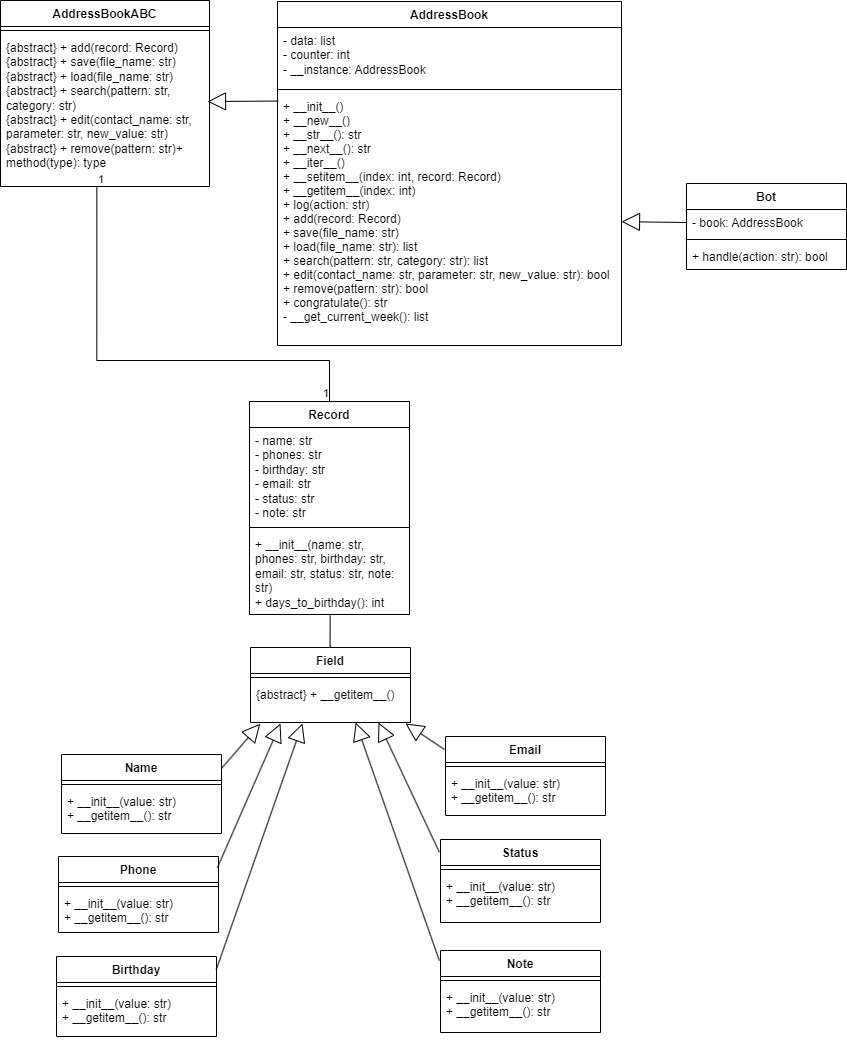

The diagram above was exported from draw.io. Its source (the exported page's mxGraphModel, read from the mxfile embedded in the PNG):
<mxGraphModel dx="1433" dy="628" grid="1" gridSize="1" guides="1" tooltips="1" connect="1" arrows="1" fold="1" page="1" pageScale="1" pageWidth="1169" pageHeight="1654" math="0" shadow="0">
  <root>
    <mxCell id="0" />
    <mxCell id="1" parent="0" />
    <mxCell id="PEEjNh0Dnh8z82PHgEGQ-38" value="Bot" style="swimlane;fontStyle=1;align=center;verticalAlign=top;childLayout=stackLayout;horizontal=1;startSize=26;horizontalStack=0;resizeParent=1;resizeParentMax=0;resizeLast=0;collapsible=1;marginBottom=0;" vertex="1" parent="1">
      <mxGeometry x="753" y="199" width="160" height="86" as="geometry" />
    </mxCell>
    <mxCell id="PEEjNh0Dnh8z82PHgEGQ-39" value="- book: AddressBook" style="text;strokeColor=none;fillColor=none;align=left;verticalAlign=top;spacingLeft=4;spacingRight=4;overflow=hidden;rotatable=0;points=[[0,0.5],[1,0.5]];portConstraint=eastwest;" vertex="1" parent="PEEjNh0Dnh8z82PHgEGQ-38">
      <mxGeometry y="26" width="160" height="26" as="geometry" />
    </mxCell>
    <mxCell id="PEEjNh0Dnh8z82PHgEGQ-40" value="" style="line;strokeWidth=1;fillColor=none;align=left;verticalAlign=middle;spacingTop=-1;spacingLeft=3;spacingRight=3;rotatable=0;labelPosition=right;points=[];portConstraint=eastwest;strokeColor=inherit;" vertex="1" parent="PEEjNh0Dnh8z82PHgEGQ-38">
      <mxGeometry y="52" width="160" height="8" as="geometry" />
    </mxCell>
    <mxCell id="PEEjNh0Dnh8z82PHgEGQ-41" value="+ handle(action: str): bool" style="text;strokeColor=none;fillColor=none;align=left;verticalAlign=top;spacingLeft=4;spacingRight=4;overflow=hidden;rotatable=0;points=[[0,0.5],[1,0.5]];portConstraint=eastwest;" vertex="1" parent="PEEjNh0Dnh8z82PHgEGQ-38">
      <mxGeometry y="60" width="160" height="26" as="geometry" />
    </mxCell>
    <mxCell id="PEEjNh0Dnh8z82PHgEGQ-42" value="AddressBookABC" style="swimlane;fontStyle=1;align=center;verticalAlign=top;childLayout=stackLayout;horizontal=1;startSize=26;horizontalStack=0;resizeParent=1;resizeParentMax=0;resizeLast=0;collapsible=1;marginBottom=0;" vertex="1" parent="1">
      <mxGeometry x="67" y="16" width="209" height="186" as="geometry" />
    </mxCell>
    <mxCell id="PEEjNh0Dnh8z82PHgEGQ-44" value="" style="line;strokeWidth=1;fillColor=none;align=left;verticalAlign=middle;spacingTop=-1;spacingLeft=3;spacingRight=3;rotatable=0;labelPosition=right;points=[];portConstraint=eastwest;strokeColor=inherit;" vertex="1" parent="PEEjNh0Dnh8z82PHgEGQ-42">
      <mxGeometry y="26" width="209" height="8" as="geometry" />
    </mxCell>
    <mxCell id="PEEjNh0Dnh8z82PHgEGQ-45" value="{abstract} + add(record: Record)&#10;    {abstract} + save(file_name: str)&#10;    {abstract} + load(file_name: str)&#10;    {abstract} + search(pattern: str, category: str)&#10;    {abstract} + edit(contact_name: str, parameter: str, new_value: str)&#10;    {abstract} + remove(pattern: str)+ method(type): type" style="text;strokeColor=none;fillColor=none;align=left;verticalAlign=top;spacingLeft=4;spacingRight=4;overflow=hidden;rotatable=0;points=[[0,0.5],[1,0.5]];portConstraint=eastwest;whiteSpace=wrap;" vertex="1" parent="PEEjNh0Dnh8z82PHgEGQ-42">
      <mxGeometry y="34" width="209" height="152" as="geometry" />
    </mxCell>
    <mxCell id="PEEjNh0Dnh8z82PHgEGQ-48" value="AddressBook" style="swimlane;fontStyle=1;align=center;verticalAlign=top;childLayout=stackLayout;horizontal=1;startSize=26;horizontalStack=0;resizeParent=1;resizeParentMax=0;resizeLast=0;collapsible=1;marginBottom=0;" vertex="1" parent="1">
      <mxGeometry x="344" y="17" width="344" height="344" as="geometry" />
    </mxCell>
    <mxCell id="PEEjNh0Dnh8z82PHgEGQ-49" value="- data: list&#10;    - counter: int&#10;    - __instance: AddressBook" style="text;strokeColor=none;fillColor=none;align=left;verticalAlign=top;spacingLeft=4;spacingRight=4;overflow=hidden;rotatable=0;points=[[0,0.5],[1,0.5]];portConstraint=eastwest;whiteSpace=wrap;" vertex="1" parent="PEEjNh0Dnh8z82PHgEGQ-48">
      <mxGeometry y="26" width="344" height="58" as="geometry" />
    </mxCell>
    <mxCell id="PEEjNh0Dnh8z82PHgEGQ-50" value="" style="line;strokeWidth=1;fillColor=none;align=left;verticalAlign=middle;spacingTop=-1;spacingLeft=3;spacingRight=3;rotatable=0;labelPosition=right;points=[];portConstraint=eastwest;strokeColor=inherit;" vertex="1" parent="PEEjNh0Dnh8z82PHgEGQ-48">
      <mxGeometry y="84" width="344" height="8" as="geometry" />
    </mxCell>
    <mxCell id="PEEjNh0Dnh8z82PHgEGQ-51" value="+ __init__()&#10;    + __new__()&#10;    + __str__(): str&#10;    + __next__(): str&#10;    + __iter__()&#10;    + __setitem__(index: int, record: Record)&#10;    + __getitem__(index: int)&#10;    + log(action: str)&#10;    + add(record: Record)&#10;    + save(file_name: str)&#10;    + load(file_name: str): list&#10;    + search(pattern: str, category: str): list&#10;    + edit(contact_name: str, parameter: str, new_value: str): bool&#10;    + remove(pattern: str): bool&#10;    + congratulate(): str&#10;    - __get_current_week(): list" style="text;strokeColor=none;fillColor=none;align=left;verticalAlign=top;spacingLeft=4;spacingRight=4;overflow=hidden;rotatable=0;points=[[0,0.5],[1,0.5]];portConstraint=eastwest;" vertex="1" parent="PEEjNh0Dnh8z82PHgEGQ-48">
      <mxGeometry y="92" width="344" height="252" as="geometry" />
    </mxCell>
    <mxCell id="PEEjNh0Dnh8z82PHgEGQ-56" value="Field" style="swimlane;fontStyle=1;align=center;verticalAlign=top;childLayout=stackLayout;horizontal=1;startSize=26;horizontalStack=0;resizeParent=1;resizeParentMax=0;resizeLast=0;collapsible=1;marginBottom=0;" vertex="1" parent="1">
      <mxGeometry x="317" y="663" width="160" height="75" as="geometry" />
    </mxCell>
    <mxCell id="PEEjNh0Dnh8z82PHgEGQ-58" value="" style="line;strokeWidth=1;fillColor=none;align=left;verticalAlign=middle;spacingTop=-1;spacingLeft=3;spacingRight=3;rotatable=0;labelPosition=right;points=[];portConstraint=eastwest;strokeColor=inherit;" vertex="1" parent="PEEjNh0Dnh8z82PHgEGQ-56">
      <mxGeometry y="26" width="160" height="8" as="geometry" />
    </mxCell>
    <mxCell id="PEEjNh0Dnh8z82PHgEGQ-59" value=" {abstract} + __getitem__()" style="text;strokeColor=none;fillColor=none;align=left;verticalAlign=top;spacingLeft=4;spacingRight=4;overflow=hidden;rotatable=0;points=[[0,0.5],[1,0.5]];portConstraint=eastwest;" vertex="1" parent="PEEjNh0Dnh8z82PHgEGQ-56">
      <mxGeometry y="34" width="160" height="41" as="geometry" />
    </mxCell>
    <mxCell id="PEEjNh0Dnh8z82PHgEGQ-60" value="Name" style="swimlane;fontStyle=1;align=center;verticalAlign=top;childLayout=stackLayout;horizontal=1;startSize=26;horizontalStack=0;resizeParent=1;resizeParentMax=0;resizeLast=0;collapsible=1;marginBottom=0;" vertex="1" parent="1">
      <mxGeometry x="128" y="770" width="160" height="79" as="geometry" />
    </mxCell>
    <mxCell id="PEEjNh0Dnh8z82PHgEGQ-62" value="" style="line;strokeWidth=1;fillColor=none;align=left;verticalAlign=middle;spacingTop=-1;spacingLeft=3;spacingRight=3;rotatable=0;labelPosition=right;points=[];portConstraint=eastwest;strokeColor=inherit;" vertex="1" parent="PEEjNh0Dnh8z82PHgEGQ-60">
      <mxGeometry y="26" width="160" height="8" as="geometry" />
    </mxCell>
    <mxCell id="PEEjNh0Dnh8z82PHgEGQ-63" value="+ __init__(value: str)&#10;    + __getitem__(): str" style="text;strokeColor=none;fillColor=none;align=left;verticalAlign=top;spacingLeft=4;spacingRight=4;overflow=hidden;rotatable=0;points=[[0,0.5],[1,0.5]];portConstraint=eastwest;" vertex="1" parent="PEEjNh0Dnh8z82PHgEGQ-60">
      <mxGeometry y="34" width="160" height="45" as="geometry" />
    </mxCell>
    <mxCell id="PEEjNh0Dnh8z82PHgEGQ-64" value="Phone" style="swimlane;fontStyle=1;align=center;verticalAlign=top;childLayout=stackLayout;horizontal=1;startSize=26;horizontalStack=0;resizeParent=1;resizeParentMax=0;resizeLast=0;collapsible=1;marginBottom=0;" vertex="1" parent="1">
      <mxGeometry x="125" y="872" width="160" height="76" as="geometry" />
    </mxCell>
    <mxCell id="PEEjNh0Dnh8z82PHgEGQ-66" value="" style="line;strokeWidth=1;fillColor=none;align=left;verticalAlign=middle;spacingTop=-1;spacingLeft=3;spacingRight=3;rotatable=0;labelPosition=right;points=[];portConstraint=eastwest;strokeColor=inherit;" vertex="1" parent="PEEjNh0Dnh8z82PHgEGQ-64">
      <mxGeometry y="26" width="160" height="8" as="geometry" />
    </mxCell>
    <mxCell id="PEEjNh0Dnh8z82PHgEGQ-67" value=" + __init__(value: str)&#10;    + __getitem__(): str" style="text;strokeColor=none;fillColor=none;align=left;verticalAlign=top;spacingLeft=4;spacingRight=4;overflow=hidden;rotatable=0;points=[[0,0.5],[1,0.5]];portConstraint=eastwest;" vertex="1" parent="PEEjNh0Dnh8z82PHgEGQ-64">
      <mxGeometry y="34" width="160" height="42" as="geometry" />
    </mxCell>
    <mxCell id="PEEjNh0Dnh8z82PHgEGQ-68" value="Birthday" style="swimlane;fontStyle=1;align=center;verticalAlign=top;childLayout=stackLayout;horizontal=1;startSize=26;horizontalStack=0;resizeParent=1;resizeParentMax=0;resizeLast=0;collapsible=1;marginBottom=0;" vertex="1" parent="1">
      <mxGeometry x="123" y="972" width="160" height="80" as="geometry" />
    </mxCell>
    <mxCell id="PEEjNh0Dnh8z82PHgEGQ-70" value="" style="line;strokeWidth=1;fillColor=none;align=left;verticalAlign=middle;spacingTop=-1;spacingLeft=3;spacingRight=3;rotatable=0;labelPosition=right;points=[];portConstraint=eastwest;strokeColor=inherit;" vertex="1" parent="PEEjNh0Dnh8z82PHgEGQ-68">
      <mxGeometry y="26" width="160" height="8" as="geometry" />
    </mxCell>
    <mxCell id="PEEjNh0Dnh8z82PHgEGQ-71" value="+ __init__(value: str)&#10;    + __getitem__(): str" style="text;strokeColor=none;fillColor=none;align=left;verticalAlign=top;spacingLeft=4;spacingRight=4;overflow=hidden;rotatable=0;points=[[0,0.5],[1,0.5]];portConstraint=eastwest;" vertex="1" parent="PEEjNh0Dnh8z82PHgEGQ-68">
      <mxGeometry y="34" width="160" height="46" as="geometry" />
    </mxCell>
    <mxCell id="PEEjNh0Dnh8z82PHgEGQ-72" value="Email" style="swimlane;fontStyle=1;align=center;verticalAlign=top;childLayout=stackLayout;horizontal=1;startSize=26;horizontalStack=0;resizeParent=1;resizeParentMax=0;resizeLast=0;collapsible=1;marginBottom=0;" vertex="1" parent="1">
      <mxGeometry x="512" y="752" width="160" height="79" as="geometry" />
    </mxCell>
    <mxCell id="PEEjNh0Dnh8z82PHgEGQ-74" value="" style="line;strokeWidth=1;fillColor=none;align=left;verticalAlign=middle;spacingTop=-1;spacingLeft=3;spacingRight=3;rotatable=0;labelPosition=right;points=[];portConstraint=eastwest;strokeColor=inherit;" vertex="1" parent="PEEjNh0Dnh8z82PHgEGQ-72">
      <mxGeometry y="26" width="160" height="8" as="geometry" />
    </mxCell>
    <mxCell id="PEEjNh0Dnh8z82PHgEGQ-75" value="+ __init__(value: str)&#10;    + __getitem__(): str" style="text;strokeColor=none;fillColor=none;align=left;verticalAlign=top;spacingLeft=4;spacingRight=4;overflow=hidden;rotatable=0;points=[[0,0.5],[1,0.5]];portConstraint=eastwest;" vertex="1" parent="PEEjNh0Dnh8z82PHgEGQ-72">
      <mxGeometry y="34" width="160" height="45" as="geometry" />
    </mxCell>
    <mxCell id="PEEjNh0Dnh8z82PHgEGQ-76" value="Status" style="swimlane;fontStyle=1;align=center;verticalAlign=top;childLayout=stackLayout;horizontal=1;startSize=26;horizontalStack=0;resizeParent=1;resizeParentMax=0;resizeLast=0;collapsible=1;marginBottom=0;" vertex="1" parent="1">
      <mxGeometry x="507" y="855" width="160" height="83" as="geometry" />
    </mxCell>
    <mxCell id="PEEjNh0Dnh8z82PHgEGQ-78" value="" style="line;strokeWidth=1;fillColor=none;align=left;verticalAlign=middle;spacingTop=-1;spacingLeft=3;spacingRight=3;rotatable=0;labelPosition=right;points=[];portConstraint=eastwest;strokeColor=inherit;" vertex="1" parent="PEEjNh0Dnh8z82PHgEGQ-76">
      <mxGeometry y="26" width="160" height="8" as="geometry" />
    </mxCell>
    <mxCell id="PEEjNh0Dnh8z82PHgEGQ-79" value="+ __init__(value: str)&#10;    + __getitem__(): str" style="text;strokeColor=none;fillColor=none;align=left;verticalAlign=top;spacingLeft=4;spacingRight=4;overflow=hidden;rotatable=0;points=[[0,0.5],[1,0.5]];portConstraint=eastwest;" vertex="1" parent="PEEjNh0Dnh8z82PHgEGQ-76">
      <mxGeometry y="34" width="160" height="49" as="geometry" />
    </mxCell>
    <mxCell id="PEEjNh0Dnh8z82PHgEGQ-80" value="Note" style="swimlane;fontStyle=1;align=center;verticalAlign=top;childLayout=stackLayout;horizontal=1;startSize=26;horizontalStack=0;resizeParent=1;resizeParentMax=0;resizeLast=0;collapsible=1;marginBottom=0;" vertex="1" parent="1">
      <mxGeometry x="507" y="966" width="160" height="82" as="geometry" />
    </mxCell>
    <mxCell id="PEEjNh0Dnh8z82PHgEGQ-82" value="" style="line;strokeWidth=1;fillColor=none;align=left;verticalAlign=middle;spacingTop=-1;spacingLeft=3;spacingRight=3;rotatable=0;labelPosition=right;points=[];portConstraint=eastwest;strokeColor=inherit;" vertex="1" parent="PEEjNh0Dnh8z82PHgEGQ-80">
      <mxGeometry y="26" width="160" height="8" as="geometry" />
    </mxCell>
    <mxCell id="PEEjNh0Dnh8z82PHgEGQ-83" value="+ __init__(value: str)&#10;    + __getitem__(): str" style="text;strokeColor=none;fillColor=none;align=left;verticalAlign=top;spacingLeft=4;spacingRight=4;overflow=hidden;rotatable=0;points=[[0,0.5],[1,0.5]];portConstraint=eastwest;" vertex="1" parent="PEEjNh0Dnh8z82PHgEGQ-80">
      <mxGeometry y="34" width="160" height="48" as="geometry" />
    </mxCell>
    <mxCell id="PEEjNh0Dnh8z82PHgEGQ-52" value="Record" style="swimlane;fontStyle=1;align=center;verticalAlign=top;childLayout=stackLayout;horizontal=1;startSize=26;horizontalStack=0;resizeParent=1;resizeParentMax=0;resizeLast=0;collapsible=1;marginBottom=0;" vertex="1" parent="1">
      <mxGeometry x="316" y="417" width="160" height="213" as="geometry" />
    </mxCell>
    <mxCell id="PEEjNh0Dnh8z82PHgEGQ-53" value="- name: str&#10;    - phones: str&#10;    - birthday: str&#10;    - email: str&#10;    - status: str&#10;    - note: str" style="text;strokeColor=none;fillColor=none;align=left;verticalAlign=top;spacingLeft=4;spacingRight=4;overflow=hidden;rotatable=0;points=[[0,0.5],[1,0.5]];portConstraint=eastwest;whiteSpace=wrap;" vertex="1" parent="PEEjNh0Dnh8z82PHgEGQ-52">
      <mxGeometry y="26" width="160" height="96" as="geometry" />
    </mxCell>
    <mxCell id="PEEjNh0Dnh8z82PHgEGQ-54" value="" style="line;strokeWidth=1;fillColor=none;align=left;verticalAlign=middle;spacingTop=-1;spacingLeft=3;spacingRight=3;rotatable=0;labelPosition=right;points=[];portConstraint=eastwest;strokeColor=inherit;" vertex="1" parent="PEEjNh0Dnh8z82PHgEGQ-52">
      <mxGeometry y="122" width="160" height="8" as="geometry" />
    </mxCell>
    <mxCell id="PEEjNh0Dnh8z82PHgEGQ-55" value="+ __init__(name: str, phones: str, birthday: str, email: str, status: str, note: str)&#10;    + days_to_birthday(): int" style="text;strokeColor=none;fillColor=none;align=left;verticalAlign=top;spacingLeft=4;spacingRight=4;overflow=hidden;rotatable=0;points=[[0,0.5],[1,0.5]];portConstraint=eastwest;whiteSpace=wrap;" vertex="1" parent="PEEjNh0Dnh8z82PHgEGQ-52">
      <mxGeometry y="130" width="160" height="83" as="geometry" />
    </mxCell>
    <mxCell id="PEEjNh0Dnh8z82PHgEGQ-84" value="" style="endArrow=block;endSize=16;endFill=0;html=1;rounded=0;exitX=0.002;exitY=0.03;exitDx=0;exitDy=0;exitPerimeter=0;" edge="1" parent="1" source="PEEjNh0Dnh8z82PHgEGQ-51">
      <mxGeometry width="160" relative="1" as="geometry">
        <mxPoint x="238" y="266" as="sourcePoint" />
        <mxPoint x="274" y="117" as="targetPoint" />
      </mxGeometry>
    </mxCell>
    <mxCell id="PEEjNh0Dnh8z82PHgEGQ-85" value="" style="endArrow=block;endSize=16;endFill=0;html=1;rounded=0;exitX=0;exitY=0.5;exitDx=0;exitDy=0;" edge="1" parent="1" source="PEEjNh0Dnh8z82PHgEGQ-39" target="PEEjNh0Dnh8z82PHgEGQ-51">
      <mxGeometry width="160" relative="1" as="geometry">
        <mxPoint x="557" y="158" as="sourcePoint" />
        <mxPoint x="717" y="158" as="targetPoint" />
      </mxGeometry>
    </mxCell>
    <mxCell id="PEEjNh0Dnh8z82PHgEGQ-86" value="" style="endArrow=none;html=1;edgeStyle=orthogonalEdgeStyle;rounded=0;exitX=0.504;exitY=1.013;exitDx=0;exitDy=0;exitPerimeter=0;entryX=0.5;entryY=0;entryDx=0;entryDy=0;" edge="1" parent="1" source="PEEjNh0Dnh8z82PHgEGQ-55" target="PEEjNh0Dnh8z82PHgEGQ-56">
      <mxGeometry relative="1" as="geometry">
        <mxPoint x="512" y="610" as="sourcePoint" />
        <mxPoint x="672" y="610" as="targetPoint" />
        <Array as="points">
          <mxPoint x="397" y="661" />
        </Array>
      </mxGeometry>
    </mxCell>
    <mxCell id="PEEjNh0Dnh8z82PHgEGQ-91" value="" style="endArrow=block;endSize=16;endFill=0;html=1;rounded=0;entryX=0.061;entryY=1.031;entryDx=0;entryDy=0;entryPerimeter=0;exitX=1;exitY=0.177;exitDx=0;exitDy=0;exitPerimeter=0;" edge="1" parent="1" source="PEEjNh0Dnh8z82PHgEGQ-60" target="PEEjNh0Dnh8z82PHgEGQ-59">
      <mxGeometry x="-0.0533" y="-15" width="160" relative="1" as="geometry">
        <mxPoint x="327" y="794" as="sourcePoint" />
        <mxPoint x="455" y="801" as="targetPoint" />
        <mxPoint as="offset" />
      </mxGeometry>
    </mxCell>
    <mxCell id="PEEjNh0Dnh8z82PHgEGQ-92" value="" style="endArrow=block;endSize=16;endFill=0;html=1;rounded=0;entryX=0.061;entryY=1.031;entryDx=0;entryDy=0;entryPerimeter=0;exitX=0.993;exitY=0.148;exitDx=0;exitDy=0;exitPerimeter=0;" edge="1" parent="1" source="PEEjNh0Dnh8z82PHgEGQ-64">
      <mxGeometry x="-0.0533" y="-15" width="160" relative="1" as="geometry">
        <mxPoint x="347.24" y="793.73" as="sourcePoint" />
        <mxPoint x="347" y="739.0010000000002" as="targetPoint" />
        <mxPoint as="offset" />
      </mxGeometry>
    </mxCell>
    <mxCell id="PEEjNh0Dnh8z82PHgEGQ-93" value="" style="endArrow=block;endSize=16;endFill=0;html=1;rounded=0;entryX=0.061;entryY=1.031;entryDx=0;entryDy=0;entryPerimeter=0;exitX=0.999;exitY=0.162;exitDx=0;exitDy=0;exitPerimeter=0;" edge="1" parent="1" source="PEEjNh0Dnh8z82PHgEGQ-68">
      <mxGeometry x="-0.0533" y="-15" width="160" relative="1" as="geometry">
        <mxPoint x="369" y="794" as="sourcePoint" />
        <mxPoint x="369" y="739.0010000000002" as="targetPoint" />
        <mxPoint as="offset" />
      </mxGeometry>
    </mxCell>
    <mxCell id="PEEjNh0Dnh8z82PHgEGQ-94" value="" style="endArrow=block;endSize=16;endFill=0;html=1;rounded=0;entryX=0.061;entryY=1.031;entryDx=0;entryDy=0;entryPerimeter=0;exitX=-0.007;exitY=0.124;exitDx=0;exitDy=0;exitPerimeter=0;" edge="1" parent="1" source="PEEjNh0Dnh8z82PHgEGQ-80">
      <mxGeometry x="-0.0533" y="-15" width="160" relative="1" as="geometry">
        <mxPoint x="422.42" y="792.73" as="sourcePoint" />
        <mxPoint x="422.18" y="738.0010000000002" as="targetPoint" />
        <mxPoint as="offset" />
      </mxGeometry>
    </mxCell>
    <mxCell id="PEEjNh0Dnh8z82PHgEGQ-95" value="" style="endArrow=block;endSize=16;endFill=0;html=1;rounded=0;entryX=0.061;entryY=1.031;entryDx=0;entryDy=0;entryPerimeter=0;exitX=-0.007;exitY=0.154;exitDx=0;exitDy=0;exitPerimeter=0;" edge="1" parent="1" source="PEEjNh0Dnh8z82PHgEGQ-76">
      <mxGeometry x="-0.0533" y="-15" width="160" relative="1" as="geometry">
        <mxPoint x="445.24" y="792.73" as="sourcePoint" />
        <mxPoint x="445" y="738.0010000000002" as="targetPoint" />
        <mxPoint as="offset" />
      </mxGeometry>
    </mxCell>
    <mxCell id="PEEjNh0Dnh8z82PHgEGQ-96" value="" style="endArrow=block;endSize=16;endFill=0;html=1;rounded=0;entryX=0.061;entryY=1.031;entryDx=0;entryDy=0;entryPerimeter=0;" edge="1" parent="1">
      <mxGeometry x="-0.0533" y="-15" width="160" relative="1" as="geometry">
        <mxPoint x="511" y="765" as="sourcePoint" />
        <mxPoint x="472" y="739.0010000000002" as="targetPoint" />
        <mxPoint as="offset" />
      </mxGeometry>
    </mxCell>
    <mxCell id="PEEjNh0Dnh8z82PHgEGQ-97" value="" style="endArrow=none;html=1;edgeStyle=orthogonalEdgeStyle;rounded=0;exitX=0.461;exitY=1.004;exitDx=0;exitDy=0;exitPerimeter=0;entryX=0.5;entryY=0;entryDx=0;entryDy=0;" edge="1" parent="1" source="PEEjNh0Dnh8z82PHgEGQ-45" target="PEEjNh0Dnh8z82PHgEGQ-52">
      <mxGeometry relative="1" as="geometry">
        <mxPoint x="659" y="485" as="sourcePoint" />
        <mxPoint x="819" y="485" as="targetPoint" />
        <Array as="points">
          <mxPoint x="163" y="376" />
          <mxPoint x="396" y="376" />
        </Array>
      </mxGeometry>
    </mxCell>
    <mxCell id="PEEjNh0Dnh8z82PHgEGQ-98" value="1" style="edgeLabel;resizable=0;html=1;align=left;verticalAlign=bottom;" connectable="0" vertex="1" parent="PEEjNh0Dnh8z82PHgEGQ-97">
      <mxGeometry x="-1" relative="1" as="geometry" />
    </mxCell>
    <mxCell id="PEEjNh0Dnh8z82PHgEGQ-99" value="1" style="edgeLabel;resizable=0;html=1;align=right;verticalAlign=bottom;" connectable="0" vertex="1" parent="PEEjNh0Dnh8z82PHgEGQ-97">
      <mxGeometry x="1" relative="1" as="geometry" />
    </mxCell>
  </root>
</mxGraphModel>